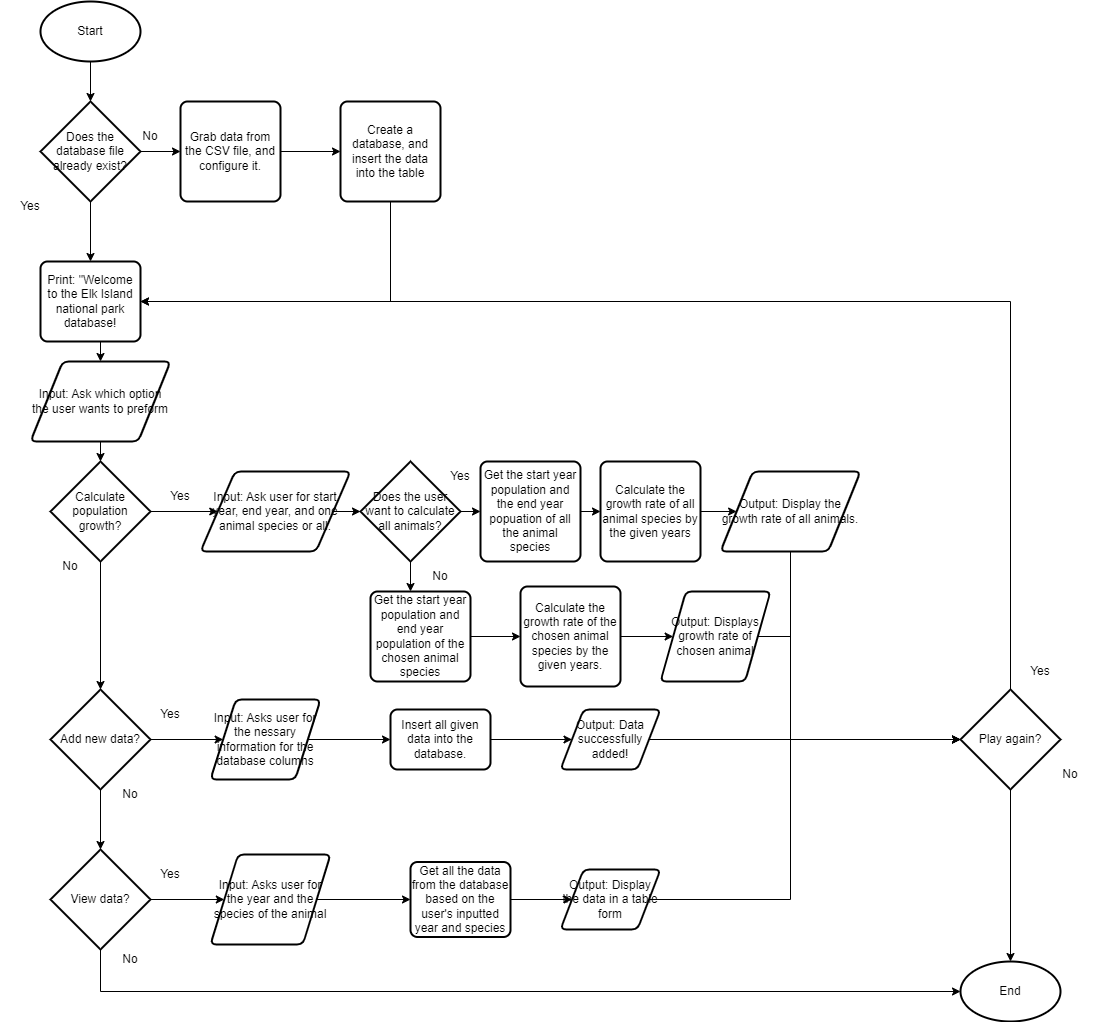

The diagram above was exported from draw.io. Its source (the exported page's mxGraphModel, read from the mxfile embedded in the PNG):
<mxGraphModel dx="1736" dy="948" grid="1" gridSize="10" guides="1" tooltips="1" connect="1" arrows="1" fold="1" page="1" pageScale="1" pageWidth="850" pageHeight="1100" math="0" shadow="0">
  <root>
    <mxCell id="0" />
    <mxCell id="1" parent="0" />
    <mxCell id="bqn5Rr9_FuzaxOyIbnVC-4" style="edgeStyle=orthogonalEdgeStyle;rounded=0;orthogonalLoop=1;jettySize=auto;html=1;exitX=0.5;exitY=1;exitDx=0;exitDy=0;exitPerimeter=0;entryX=0.5;entryY=0;entryDx=0;entryDy=0;entryPerimeter=0;" parent="1" source="bqn5Rr9_FuzaxOyIbnVC-2" target="bqn5Rr9_FuzaxOyIbnVC-3" edge="1">
      <mxGeometry relative="1" as="geometry" />
    </mxCell>
    <mxCell id="bqn5Rr9_FuzaxOyIbnVC-2" value="Start" style="strokeWidth=2;html=1;shape=mxgraph.flowchart.start_1;whiteSpace=wrap;" parent="1" vertex="1">
      <mxGeometry x="60" y="60" width="100" height="60" as="geometry" />
    </mxCell>
    <mxCell id="bqn5Rr9_FuzaxOyIbnVC-6" style="edgeStyle=orthogonalEdgeStyle;rounded=0;orthogonalLoop=1;jettySize=auto;html=1;exitX=1;exitY=0.5;exitDx=0;exitDy=0;exitPerimeter=0;entryX=0;entryY=0.5;entryDx=0;entryDy=0;" parent="1" source="bqn5Rr9_FuzaxOyIbnVC-3" target="bqn5Rr9_FuzaxOyIbnVC-5" edge="1">
      <mxGeometry relative="1" as="geometry" />
    </mxCell>
    <mxCell id="7Xev8GC7g6hKzFQwZ_d1-28" style="edgeStyle=orthogonalEdgeStyle;rounded=0;orthogonalLoop=1;jettySize=auto;html=1;exitX=0.5;exitY=1;exitDx=0;exitDy=0;exitPerimeter=0;" parent="1" source="bqn5Rr9_FuzaxOyIbnVC-3" target="7Xev8GC7g6hKzFQwZ_d1-1" edge="1">
      <mxGeometry relative="1" as="geometry" />
    </mxCell>
    <mxCell id="bqn5Rr9_FuzaxOyIbnVC-3" value="Does the database file already exist?" style="strokeWidth=2;html=1;shape=mxgraph.flowchart.decision;whiteSpace=wrap;" parent="1" vertex="1">
      <mxGeometry x="60" y="160" width="100" height="100" as="geometry" />
    </mxCell>
    <mxCell id="bqn5Rr9_FuzaxOyIbnVC-8" style="edgeStyle=orthogonalEdgeStyle;rounded=0;orthogonalLoop=1;jettySize=auto;html=1;exitX=1;exitY=0.5;exitDx=0;exitDy=0;entryX=0;entryY=0.5;entryDx=0;entryDy=0;" parent="1" source="bqn5Rr9_FuzaxOyIbnVC-5" target="bqn5Rr9_FuzaxOyIbnVC-7" edge="1">
      <mxGeometry relative="1" as="geometry" />
    </mxCell>
    <mxCell id="bqn5Rr9_FuzaxOyIbnVC-5" value="Grab data from the CSV file, and configure it." style="rounded=1;whiteSpace=wrap;html=1;absoluteArcSize=1;arcSize=14;strokeWidth=2;" parent="1" vertex="1">
      <mxGeometry x="200" y="160" width="100" height="100" as="geometry" />
    </mxCell>
    <mxCell id="0VGNJ8zO_ewTmz-jUmbW-1" style="edgeStyle=orthogonalEdgeStyle;rounded=0;orthogonalLoop=1;jettySize=auto;html=1;exitX=0.5;exitY=1;exitDx=0;exitDy=0;entryX=1;entryY=0.5;entryDx=0;entryDy=0;" parent="1" source="bqn5Rr9_FuzaxOyIbnVC-7" target="7Xev8GC7g6hKzFQwZ_d1-1" edge="1">
      <mxGeometry relative="1" as="geometry" />
    </mxCell>
    <mxCell id="bqn5Rr9_FuzaxOyIbnVC-7" value="Create a database, and insert the data into the table" style="rounded=1;whiteSpace=wrap;html=1;absoluteArcSize=1;arcSize=14;strokeWidth=2;" parent="1" vertex="1">
      <mxGeometry x="360" y="160" width="100" height="100" as="geometry" />
    </mxCell>
    <mxCell id="bqn5Rr9_FuzaxOyIbnVC-9" value="No" style="text;html=1;strokeColor=none;fillColor=none;align=center;verticalAlign=middle;whiteSpace=wrap;rounded=0;" parent="1" vertex="1">
      <mxGeometry x="140" y="180" width="60" height="30" as="geometry" />
    </mxCell>
    <mxCell id="bqn5Rr9_FuzaxOyIbnVC-13" value="Yes" style="text;html=1;strokeColor=none;fillColor=none;align=center;verticalAlign=middle;whiteSpace=wrap;rounded=0;" parent="1" vertex="1">
      <mxGeometry x="20" y="250" width="60" height="30" as="geometry" />
    </mxCell>
    <mxCell id="7Xev8GC7g6hKzFQwZ_d1-3" style="edgeStyle=orthogonalEdgeStyle;rounded=0;orthogonalLoop=1;jettySize=auto;html=1;exitX=0.5;exitY=1;exitDx=0;exitDy=0;entryX=0.5;entryY=0;entryDx=0;entryDy=0;" parent="1" source="7Xev8GC7g6hKzFQwZ_d1-1" target="7Xev8GC7g6hKzFQwZ_d1-2" edge="1">
      <mxGeometry relative="1" as="geometry" />
    </mxCell>
    <mxCell id="7Xev8GC7g6hKzFQwZ_d1-1" value="Print: &quot;Welcome to the Elk Island national park database!" style="rounded=1;whiteSpace=wrap;html=1;absoluteArcSize=1;arcSize=14;strokeWidth=2;" parent="1" vertex="1">
      <mxGeometry x="60" y="320" width="100" height="80" as="geometry" />
    </mxCell>
    <mxCell id="7Xev8GC7g6hKzFQwZ_d1-5" style="edgeStyle=orthogonalEdgeStyle;rounded=0;orthogonalLoop=1;jettySize=auto;html=1;exitX=0.5;exitY=1;exitDx=0;exitDy=0;entryX=0.5;entryY=0;entryDx=0;entryDy=0;entryPerimeter=0;" parent="1" source="7Xev8GC7g6hKzFQwZ_d1-2" target="7Xev8GC7g6hKzFQwZ_d1-4" edge="1">
      <mxGeometry relative="1" as="geometry" />
    </mxCell>
    <mxCell id="7Xev8GC7g6hKzFQwZ_d1-2" value="Input: Ask which option the user wants to preform" style="shape=parallelogram;html=1;strokeWidth=2;perimeter=parallelogramPerimeter;whiteSpace=wrap;rounded=1;arcSize=12;size=0.23;" parent="1" vertex="1">
      <mxGeometry x="50" y="420" width="140" height="80" as="geometry" />
    </mxCell>
    <mxCell id="7Xev8GC7g6hKzFQwZ_d1-7" style="edgeStyle=orthogonalEdgeStyle;rounded=0;orthogonalLoop=1;jettySize=auto;html=1;exitX=1;exitY=0.5;exitDx=0;exitDy=0;exitPerimeter=0;entryX=0;entryY=0.5;entryDx=0;entryDy=0;" parent="1" source="7Xev8GC7g6hKzFQwZ_d1-4" target="7Xev8GC7g6hKzFQwZ_d1-6" edge="1">
      <mxGeometry relative="1" as="geometry" />
    </mxCell>
    <mxCell id="7Xev8GC7g6hKzFQwZ_d1-40" style="edgeStyle=orthogonalEdgeStyle;rounded=0;orthogonalLoop=1;jettySize=auto;html=1;exitX=0.5;exitY=1;exitDx=0;exitDy=0;exitPerimeter=0;entryX=0.5;entryY=0;entryDx=0;entryDy=0;entryPerimeter=0;" parent="1" source="7Xev8GC7g6hKzFQwZ_d1-4" target="7Xev8GC7g6hKzFQwZ_d1-39" edge="1">
      <mxGeometry relative="1" as="geometry" />
    </mxCell>
    <mxCell id="7Xev8GC7g6hKzFQwZ_d1-4" value="Calculate population growth?" style="strokeWidth=2;html=1;shape=mxgraph.flowchart.decision;whiteSpace=wrap;" parent="1" vertex="1">
      <mxGeometry x="70" y="520" width="100" height="100" as="geometry" />
    </mxCell>
    <mxCell id="7Xev8GC7g6hKzFQwZ_d1-10" style="edgeStyle=orthogonalEdgeStyle;rounded=0;orthogonalLoop=1;jettySize=auto;html=1;exitX=1;exitY=0.5;exitDx=0;exitDy=0;entryX=0;entryY=0.5;entryDx=0;entryDy=0;entryPerimeter=0;" parent="1" source="7Xev8GC7g6hKzFQwZ_d1-6" target="7Xev8GC7g6hKzFQwZ_d1-9" edge="1">
      <mxGeometry relative="1" as="geometry" />
    </mxCell>
    <mxCell id="7Xev8GC7g6hKzFQwZ_d1-6" value="Input: Ask user for start year, end year, and one animal species or all." style="shape=parallelogram;html=1;strokeWidth=2;perimeter=parallelogramPerimeter;whiteSpace=wrap;rounded=1;arcSize=12;size=0.23;" parent="1" vertex="1">
      <mxGeometry x="220" y="530" width="150" height="80" as="geometry" />
    </mxCell>
    <mxCell id="7Xev8GC7g6hKzFQwZ_d1-12" style="edgeStyle=orthogonalEdgeStyle;rounded=0;orthogonalLoop=1;jettySize=auto;html=1;exitX=1;exitY=0.5;exitDx=0;exitDy=0;exitPerimeter=0;entryX=0;entryY=0.5;entryDx=0;entryDy=0;" parent="1" source="7Xev8GC7g6hKzFQwZ_d1-9" target="7Xev8GC7g6hKzFQwZ_d1-11" edge="1">
      <mxGeometry relative="1" as="geometry" />
    </mxCell>
    <mxCell id="7Xev8GC7g6hKzFQwZ_d1-22" style="edgeStyle=orthogonalEdgeStyle;rounded=0;orthogonalLoop=1;jettySize=auto;html=1;exitX=0.5;exitY=1;exitDx=0;exitDy=0;exitPerimeter=0;entryX=0.5;entryY=0;entryDx=0;entryDy=0;" parent="1" source="7Xev8GC7g6hKzFQwZ_d1-9" edge="1">
      <mxGeometry relative="1" as="geometry">
        <mxPoint x="430" y="650" as="targetPoint" />
      </mxGeometry>
    </mxCell>
    <mxCell id="7Xev8GC7g6hKzFQwZ_d1-9" value="Does the user want to calculate all animals?" style="strokeWidth=2;html=1;shape=mxgraph.flowchart.decision;whiteSpace=wrap;" parent="1" vertex="1">
      <mxGeometry x="380" y="520" width="100" height="100" as="geometry" />
    </mxCell>
    <mxCell id="7Xev8GC7g6hKzFQwZ_d1-15" style="edgeStyle=orthogonalEdgeStyle;rounded=0;orthogonalLoop=1;jettySize=auto;html=1;exitX=1;exitY=0.5;exitDx=0;exitDy=0;entryX=0;entryY=0.5;entryDx=0;entryDy=0;" parent="1" source="7Xev8GC7g6hKzFQwZ_d1-11" target="7Xev8GC7g6hKzFQwZ_d1-14" edge="1">
      <mxGeometry relative="1" as="geometry" />
    </mxCell>
    <mxCell id="7Xev8GC7g6hKzFQwZ_d1-11" value="Get the start year population and the end year popuation of all the animal species" style="rounded=1;whiteSpace=wrap;html=1;absoluteArcSize=1;arcSize=14;strokeWidth=2;" parent="1" vertex="1">
      <mxGeometry x="500" y="520" width="100" height="100" as="geometry" />
    </mxCell>
    <mxCell id="7Xev8GC7g6hKzFQwZ_d1-13" value="Yes" style="text;html=1;strokeColor=none;fillColor=none;align=center;verticalAlign=middle;whiteSpace=wrap;rounded=0;" parent="1" vertex="1">
      <mxGeometry x="450" y="520" width="60" height="30" as="geometry" />
    </mxCell>
    <mxCell id="7Xev8GC7g6hKzFQwZ_d1-17" style="edgeStyle=orthogonalEdgeStyle;rounded=0;orthogonalLoop=1;jettySize=auto;html=1;exitX=1;exitY=0.5;exitDx=0;exitDy=0;entryX=0;entryY=0.5;entryDx=0;entryDy=0;" parent="1" source="7Xev8GC7g6hKzFQwZ_d1-14" target="7Xev8GC7g6hKzFQwZ_d1-16" edge="1">
      <mxGeometry relative="1" as="geometry" />
    </mxCell>
    <mxCell id="7Xev8GC7g6hKzFQwZ_d1-14" value="Calculate the growth rate of all animal species by the given years" style="rounded=1;whiteSpace=wrap;html=1;absoluteArcSize=1;arcSize=14;strokeWidth=2;" parent="1" vertex="1">
      <mxGeometry x="620" y="520" width="100" height="100" as="geometry" />
    </mxCell>
    <mxCell id="7Xev8GC7g6hKzFQwZ_d1-31" style="edgeStyle=orthogonalEdgeStyle;rounded=0;orthogonalLoop=1;jettySize=auto;html=1;exitX=0.5;exitY=1;exitDx=0;exitDy=0;entryX=0;entryY=0.5;entryDx=0;entryDy=0;entryPerimeter=0;" parent="1" source="7Xev8GC7g6hKzFQwZ_d1-16" target="7Xev8GC7g6hKzFQwZ_d1-19" edge="1">
      <mxGeometry relative="1" as="geometry" />
    </mxCell>
    <mxCell id="7Xev8GC7g6hKzFQwZ_d1-16" value="Output: Display the growth rate of all animals." style="shape=parallelogram;html=1;strokeWidth=2;perimeter=parallelogramPerimeter;whiteSpace=wrap;rounded=1;arcSize=12;size=0.23;" parent="1" vertex="1">
      <mxGeometry x="740" y="530" width="140" height="80" as="geometry" />
    </mxCell>
    <mxCell id="7Xev8GC7g6hKzFQwZ_d1-18" value="Yes" style="text;html=1;strokeColor=none;fillColor=none;align=center;verticalAlign=middle;whiteSpace=wrap;rounded=0;" parent="1" vertex="1">
      <mxGeometry x="170" y="540" width="60" height="30" as="geometry" />
    </mxCell>
    <mxCell id="7Xev8GC7g6hKzFQwZ_d1-80" style="edgeStyle=orthogonalEdgeStyle;rounded=0;orthogonalLoop=1;jettySize=auto;html=1;exitX=0.5;exitY=0;exitDx=0;exitDy=0;exitPerimeter=0;entryX=1;entryY=0.5;entryDx=0;entryDy=0;" parent="1" source="7Xev8GC7g6hKzFQwZ_d1-19" target="7Xev8GC7g6hKzFQwZ_d1-1" edge="1">
      <mxGeometry relative="1" as="geometry" />
    </mxCell>
    <mxCell id="YpfWCe_6zRInNJl1vm3K-4" style="edgeStyle=orthogonalEdgeStyle;rounded=0;orthogonalLoop=1;jettySize=auto;html=1;exitX=0.5;exitY=1;exitDx=0;exitDy=0;exitPerimeter=0;entryX=0.5;entryY=0;entryDx=0;entryDy=0;entryPerimeter=0;" edge="1" parent="1" source="7Xev8GC7g6hKzFQwZ_d1-19" target="7Xev8GC7g6hKzFQwZ_d1-75">
      <mxGeometry relative="1" as="geometry" />
    </mxCell>
    <mxCell id="7Xev8GC7g6hKzFQwZ_d1-19" value="Play again?" style="strokeWidth=2;html=1;shape=mxgraph.flowchart.decision;whiteSpace=wrap;" parent="1" vertex="1">
      <mxGeometry x="980" y="748" width="100" height="100" as="geometry" />
    </mxCell>
    <mxCell id="7Xev8GC7g6hKzFQwZ_d1-30" style="edgeStyle=orthogonalEdgeStyle;rounded=0;orthogonalLoop=1;jettySize=auto;html=1;exitX=1;exitY=0.5;exitDx=0;exitDy=0;entryX=0;entryY=0.5;entryDx=0;entryDy=0;" parent="1" source="7Xev8GC7g6hKzFQwZ_d1-21" target="7Xev8GC7g6hKzFQwZ_d1-25" edge="1">
      <mxGeometry relative="1" as="geometry" />
    </mxCell>
    <mxCell id="7Xev8GC7g6hKzFQwZ_d1-21" value="Get the start year population and end year population of the chosen animal species" style="rounded=1;whiteSpace=wrap;html=1;absoluteArcSize=1;arcSize=14;strokeWidth=2;" parent="1" vertex="1">
      <mxGeometry x="390" y="650" width="100" height="90" as="geometry" />
    </mxCell>
    <mxCell id="7Xev8GC7g6hKzFQwZ_d1-24" value="No" style="text;html=1;strokeColor=none;fillColor=none;align=center;verticalAlign=middle;whiteSpace=wrap;rounded=0;" parent="1" vertex="1">
      <mxGeometry x="430" y="620" width="60" height="30" as="geometry" />
    </mxCell>
    <mxCell id="7Xev8GC7g6hKzFQwZ_d1-37" style="edgeStyle=orthogonalEdgeStyle;rounded=0;orthogonalLoop=1;jettySize=auto;html=1;exitX=1;exitY=0.5;exitDx=0;exitDy=0;entryX=0;entryY=0.5;entryDx=0;entryDy=0;" parent="1" source="7Xev8GC7g6hKzFQwZ_d1-25" target="7Xev8GC7g6hKzFQwZ_d1-35" edge="1">
      <mxGeometry relative="1" as="geometry" />
    </mxCell>
    <mxCell id="7Xev8GC7g6hKzFQwZ_d1-25" value="Calculate the growth rate of the chosen animal species by the given years." style="rounded=1;whiteSpace=wrap;html=1;absoluteArcSize=1;arcSize=14;strokeWidth=2;" parent="1" vertex="1">
      <mxGeometry x="540" y="645" width="100" height="100" as="geometry" />
    </mxCell>
    <mxCell id="7Xev8GC7g6hKzFQwZ_d1-74" style="edgeStyle=orthogonalEdgeStyle;rounded=0;orthogonalLoop=1;jettySize=auto;html=1;exitX=1;exitY=0.5;exitDx=0;exitDy=0;entryX=0;entryY=0.5;entryDx=0;entryDy=0;entryPerimeter=0;" parent="1" source="7Xev8GC7g6hKzFQwZ_d1-35" target="7Xev8GC7g6hKzFQwZ_d1-19" edge="1">
      <mxGeometry relative="1" as="geometry">
        <Array as="points">
          <mxPoint x="810" y="695" />
          <mxPoint x="810" y="798" />
        </Array>
      </mxGeometry>
    </mxCell>
    <mxCell id="7Xev8GC7g6hKzFQwZ_d1-35" value="Output: Displays growth rate of chosen animal" style="shape=parallelogram;html=1;strokeWidth=2;perimeter=parallelogramPerimeter;whiteSpace=wrap;rounded=1;arcSize=12;size=0.23;" parent="1" vertex="1">
      <mxGeometry x="680" y="650" width="110" height="90" as="geometry" />
    </mxCell>
    <mxCell id="7Xev8GC7g6hKzFQwZ_d1-46" style="edgeStyle=orthogonalEdgeStyle;rounded=0;orthogonalLoop=1;jettySize=auto;html=1;exitX=1;exitY=0.5;exitDx=0;exitDy=0;exitPerimeter=0;entryX=0;entryY=0.5;entryDx=0;entryDy=0;" parent="1" source="7Xev8GC7g6hKzFQwZ_d1-39" target="7Xev8GC7g6hKzFQwZ_d1-45" edge="1">
      <mxGeometry relative="1" as="geometry" />
    </mxCell>
    <mxCell id="7Xev8GC7g6hKzFQwZ_d1-57" style="edgeStyle=orthogonalEdgeStyle;rounded=0;orthogonalLoop=1;jettySize=auto;html=1;exitX=0.5;exitY=1;exitDx=0;exitDy=0;exitPerimeter=0;" parent="1" source="7Xev8GC7g6hKzFQwZ_d1-39" target="7Xev8GC7g6hKzFQwZ_d1-56" edge="1">
      <mxGeometry relative="1" as="geometry" />
    </mxCell>
    <mxCell id="7Xev8GC7g6hKzFQwZ_d1-39" value="Add new data?" style="strokeWidth=2;html=1;shape=mxgraph.flowchart.decision;whiteSpace=wrap;" parent="1" vertex="1">
      <mxGeometry x="70" y="748" width="100" height="100" as="geometry" />
    </mxCell>
    <mxCell id="7Xev8GC7g6hKzFQwZ_d1-41" value="No" style="text;html=1;strokeColor=none;fillColor=none;align=center;verticalAlign=middle;whiteSpace=wrap;rounded=0;" parent="1" vertex="1">
      <mxGeometry x="60" y="610" width="60" height="30" as="geometry" />
    </mxCell>
    <mxCell id="7Xev8GC7g6hKzFQwZ_d1-42" value="Yes" style="text;html=1;strokeColor=none;fillColor=none;align=center;verticalAlign=middle;whiteSpace=wrap;rounded=0;" parent="1" vertex="1">
      <mxGeometry x="160" y="758" width="60" height="30" as="geometry" />
    </mxCell>
    <mxCell id="7Xev8GC7g6hKzFQwZ_d1-49" style="edgeStyle=orthogonalEdgeStyle;rounded=0;orthogonalLoop=1;jettySize=auto;html=1;exitX=1;exitY=0.5;exitDx=0;exitDy=0;entryX=0;entryY=0.5;entryDx=0;entryDy=0;" parent="1" source="7Xev8GC7g6hKzFQwZ_d1-45" target="7Xev8GC7g6hKzFQwZ_d1-48" edge="1">
      <mxGeometry relative="1" as="geometry" />
    </mxCell>
    <mxCell id="7Xev8GC7g6hKzFQwZ_d1-45" value="Input: Asks user for the nessary information for the database columns" style="shape=parallelogram;html=1;strokeWidth=2;perimeter=parallelogramPerimeter;whiteSpace=wrap;rounded=1;arcSize=12;size=0.23;" parent="1" vertex="1">
      <mxGeometry x="230" y="758" width="110" height="80" as="geometry" />
    </mxCell>
    <mxCell id="7Xev8GC7g6hKzFQwZ_d1-54" style="edgeStyle=orthogonalEdgeStyle;rounded=0;orthogonalLoop=1;jettySize=auto;html=1;exitX=1;exitY=0.5;exitDx=0;exitDy=0;" parent="1" source="7Xev8GC7g6hKzFQwZ_d1-48" target="7Xev8GC7g6hKzFQwZ_d1-53" edge="1">
      <mxGeometry relative="1" as="geometry" />
    </mxCell>
    <mxCell id="7Xev8GC7g6hKzFQwZ_d1-48" value="Insert all given data into the database." style="rounded=1;whiteSpace=wrap;html=1;absoluteArcSize=1;arcSize=14;strokeWidth=2;" parent="1" vertex="1">
      <mxGeometry x="410" y="768" width="100" height="60" as="geometry" />
    </mxCell>
    <mxCell id="7Xev8GC7g6hKzFQwZ_d1-55" style="edgeStyle=orthogonalEdgeStyle;rounded=0;orthogonalLoop=1;jettySize=auto;html=1;exitX=1;exitY=0.5;exitDx=0;exitDy=0;entryX=0;entryY=0.5;entryDx=0;entryDy=0;entryPerimeter=0;" parent="1" source="7Xev8GC7g6hKzFQwZ_d1-53" target="7Xev8GC7g6hKzFQwZ_d1-19" edge="1">
      <mxGeometry relative="1" as="geometry" />
    </mxCell>
    <mxCell id="7Xev8GC7g6hKzFQwZ_d1-53" value="Output: Data successfully added!" style="shape=parallelogram;html=1;strokeWidth=2;perimeter=parallelogramPerimeter;whiteSpace=wrap;rounded=1;arcSize=12;size=0.23;" parent="1" vertex="1">
      <mxGeometry x="580" y="768" width="100" height="60" as="geometry" />
    </mxCell>
    <mxCell id="7Xev8GC7g6hKzFQwZ_d1-62" style="edgeStyle=orthogonalEdgeStyle;rounded=0;orthogonalLoop=1;jettySize=auto;html=1;exitX=1;exitY=0.5;exitDx=0;exitDy=0;exitPerimeter=0;" parent="1" source="7Xev8GC7g6hKzFQwZ_d1-56" target="7Xev8GC7g6hKzFQwZ_d1-61" edge="1">
      <mxGeometry relative="1" as="geometry" />
    </mxCell>
    <mxCell id="YpfWCe_6zRInNJl1vm3K-1" style="edgeStyle=orthogonalEdgeStyle;rounded=0;orthogonalLoop=1;jettySize=auto;html=1;exitX=0.5;exitY=1;exitDx=0;exitDy=0;exitPerimeter=0;entryX=0;entryY=0.5;entryDx=0;entryDy=0;entryPerimeter=0;" edge="1" parent="1" source="7Xev8GC7g6hKzFQwZ_d1-56" target="7Xev8GC7g6hKzFQwZ_d1-75">
      <mxGeometry relative="1" as="geometry" />
    </mxCell>
    <mxCell id="7Xev8GC7g6hKzFQwZ_d1-56" value="View data?" style="strokeWidth=2;html=1;shape=mxgraph.flowchart.decision;whiteSpace=wrap;" parent="1" vertex="1">
      <mxGeometry x="70" y="908" width="100" height="100" as="geometry" />
    </mxCell>
    <mxCell id="7Xev8GC7g6hKzFQwZ_d1-58" value="No" style="text;html=1;strokeColor=none;fillColor=none;align=center;verticalAlign=middle;whiteSpace=wrap;rounded=0;" parent="1" vertex="1">
      <mxGeometry x="120" y="838" width="60" height="30" as="geometry" />
    </mxCell>
    <mxCell id="7Xev8GC7g6hKzFQwZ_d1-59" value="Yes" style="text;html=1;strokeColor=none;fillColor=none;align=center;verticalAlign=middle;whiteSpace=wrap;rounded=0;" parent="1" vertex="1">
      <mxGeometry x="160" y="918" width="60" height="30" as="geometry" />
    </mxCell>
    <mxCell id="7Xev8GC7g6hKzFQwZ_d1-64" style="edgeStyle=orthogonalEdgeStyle;rounded=0;orthogonalLoop=1;jettySize=auto;html=1;exitX=1;exitY=0.5;exitDx=0;exitDy=0;entryX=0;entryY=0.5;entryDx=0;entryDy=0;" parent="1" source="7Xev8GC7g6hKzFQwZ_d1-61" target="7Xev8GC7g6hKzFQwZ_d1-63" edge="1">
      <mxGeometry relative="1" as="geometry" />
    </mxCell>
    <mxCell id="7Xev8GC7g6hKzFQwZ_d1-61" value="Input: Asks user for the year and the species of the animal" style="shape=parallelogram;html=1;strokeWidth=2;perimeter=parallelogramPerimeter;whiteSpace=wrap;rounded=1;arcSize=12;size=0.23;" parent="1" vertex="1">
      <mxGeometry x="230" y="913" width="120" height="90" as="geometry" />
    </mxCell>
    <mxCell id="7Xev8GC7g6hKzFQwZ_d1-67" style="edgeStyle=orthogonalEdgeStyle;rounded=0;orthogonalLoop=1;jettySize=auto;html=1;exitX=1;exitY=0.5;exitDx=0;exitDy=0;entryX=0;entryY=0.5;entryDx=0;entryDy=0;" parent="1" source="7Xev8GC7g6hKzFQwZ_d1-63" target="7Xev8GC7g6hKzFQwZ_d1-66" edge="1">
      <mxGeometry relative="1" as="geometry" />
    </mxCell>
    <mxCell id="7Xev8GC7g6hKzFQwZ_d1-63" value="Get all the data from the database based on the user's inputted year and species" style="rounded=1;whiteSpace=wrap;html=1;absoluteArcSize=1;arcSize=14;strokeWidth=2;" parent="1" vertex="1">
      <mxGeometry x="430" y="920.5" width="100" height="75" as="geometry" />
    </mxCell>
    <mxCell id="7Xev8GC7g6hKzFQwZ_d1-73" style="edgeStyle=orthogonalEdgeStyle;rounded=0;orthogonalLoop=1;jettySize=auto;html=1;exitX=1;exitY=0.5;exitDx=0;exitDy=0;entryX=0;entryY=0.5;entryDx=0;entryDy=0;entryPerimeter=0;" parent="1" source="7Xev8GC7g6hKzFQwZ_d1-66" target="7Xev8GC7g6hKzFQwZ_d1-19" edge="1">
      <mxGeometry relative="1" as="geometry">
        <Array as="points">
          <mxPoint x="810" y="958" />
          <mxPoint x="810" y="798" />
        </Array>
      </mxGeometry>
    </mxCell>
    <mxCell id="7Xev8GC7g6hKzFQwZ_d1-66" value="Output: Display the data in a table form" style="shape=parallelogram;html=1;strokeWidth=2;perimeter=parallelogramPerimeter;whiteSpace=wrap;rounded=1;arcSize=12;size=0.23;" parent="1" vertex="1">
      <mxGeometry x="580" y="928" width="100" height="60" as="geometry" />
    </mxCell>
    <mxCell id="7Xev8GC7g6hKzFQwZ_d1-75" value="End" style="strokeWidth=2;html=1;shape=mxgraph.flowchart.start_1;whiteSpace=wrap;" parent="1" vertex="1">
      <mxGeometry x="980" y="1020" width="100" height="60" as="geometry" />
    </mxCell>
    <mxCell id="7Xev8GC7g6hKzFQwZ_d1-77" value="No" style="text;html=1;strokeColor=none;fillColor=none;align=center;verticalAlign=middle;whiteSpace=wrap;rounded=0;" parent="1" vertex="1">
      <mxGeometry x="120" y="1003" width="60" height="30" as="geometry" />
    </mxCell>
    <mxCell id="7Xev8GC7g6hKzFQwZ_d1-79" value="No" style="text;html=1;strokeColor=none;fillColor=none;align=center;verticalAlign=middle;whiteSpace=wrap;rounded=0;" parent="1" vertex="1">
      <mxGeometry x="1060" y="818" width="60" height="30" as="geometry" />
    </mxCell>
    <mxCell id="7Xev8GC7g6hKzFQwZ_d1-81" value="Yes" style="text;html=1;strokeColor=none;fillColor=none;align=center;verticalAlign=middle;whiteSpace=wrap;rounded=0;" parent="1" vertex="1">
      <mxGeometry x="1030" y="715" width="60" height="30" as="geometry" />
    </mxCell>
  </root>
</mxGraphModel>